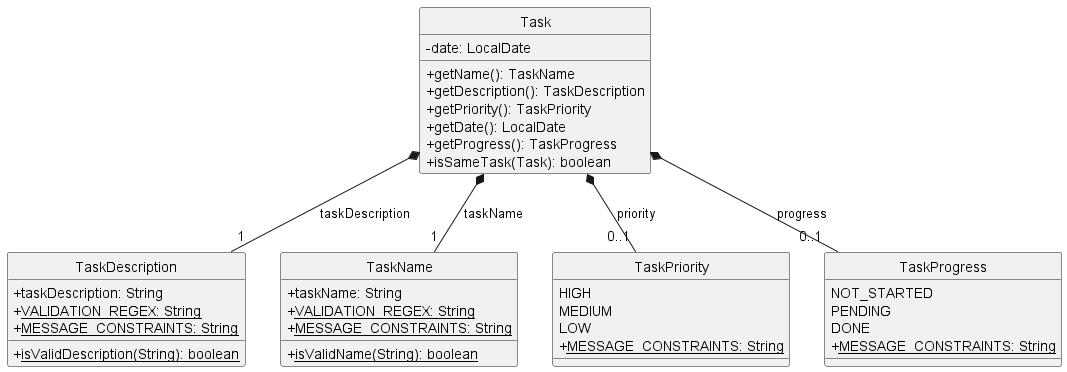

The diagram above was rendered by PlantUML. Its source (embedded in the PNG):
@startuml
hide circle
skinparam classAttributeIconSize 0

class Task {
  - date: LocalDate
  + getName(): TaskName
  + getDescription(): TaskDescription
  + getPriority(): TaskPriority
  + getDate(): LocalDate
  + getProgress(): TaskProgress
  + isSameTask(Task): boolean
}

class TaskDescription {
  + taskDescription: String
  + <u>VALIDATION_REGEX: String
  + <u>MESSAGE_CONSTRAINTS: String
  + <u>isValidDescription(String): boolean
}

class TaskName {
  + taskName: String
  + <u>VALIDATION_REGEX: String
  + <u>MESSAGE_CONSTRAINTS: String
  + <u>isValidName(String): boolean
}

enum TaskPriority {
    HIGH
    MEDIUM
    LOW
    + <u>MESSAGE_CONSTRAINTS: String
}

enum TaskProgress {
    NOT_STARTED
    PENDING
    DONE
    + <u>MESSAGE_CONSTRAINTS: String
}

Task *-- "1" TaskDescription: taskDescription
Task *-- "1" TaskName: taskName
Task *-- "0..1" TaskPriority: priority
Task *-- "0..1" TaskProgress: progress

@enduml